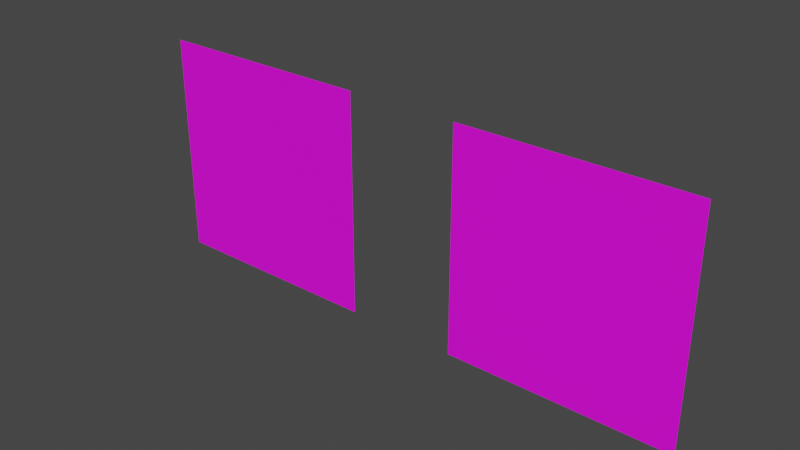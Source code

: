 # Source: paper_signs.blend  (saved by Blender 4.5.87; exported with 4.5.12 LTS)
import bpy
from mathutils import Matrix  # noqa: F401  (used for matrix-valued properties, if any)

bpy.ops.wm.read_factory_settings(use_empty=True)
scene = bpy.context.scene
scene.name = 'Scene'

# ---- collections
col_collection = bpy.data.collections.new('Collection'); scene.collection.children.link(col_collection)

# ---- images (referenced by path relative to the original .blend; pixels are not part of the script)
import os
ASSET_DIR = os.environ.get("B2B_ASSET_DIR", "")  # directory of the original .blend (textures are referenced by path, not embedded)
HERE = os.path.dirname(os.path.abspath(__file__))  # packed textures are extracted next to this script under _unpacked/

def load_image(name, relpath, width, height, colorspace="sRGB"):
    """Load a texture the original file referenced (path relative to the .blend, or extracted next to this script)."""
    p = next((c for c in (os.path.join(HERE, relpath), os.path.join(ASSET_DIR, relpath)) if relpath and os.path.exists(c)), "")
    if p:
        img = bpy.data.images.load(p, check_existing=True)
        img.name = name
    else:  # same state as the original file: an image datablock whose file is absent (Cycles renders it pink)
        img = bpy.data.images.new(name, width, height)
        img.source = "FILE"
        img.filepath = "//" + (relpath or name)
    img.colorspace_settings.name = colorspace
    return img
img_oxygen_task_paper_png = load_image('oxygen_task_paper.png', 'oxygen_task_paper.png', 1024, 1024, 'sRGB')
img_shield_task_paper_png = load_image('shield_task_paper.png', 'shield_task_paper.png', 1024, 1024, 'sRGB')

# ---- materials (node trees are filled in below, after node groups)
mat_oxygen_paper = bpy.data.materials.new('Oxygen_paper')
mat_shield_paper = bpy.data.materials.new('shield_paper')

# ---- material node trees
mat_oxygen_paper.use_nodes = True; mat_oxygen_paper.node_tree.nodes.clear()
_N = mat_oxygen_paper.node_tree.nodes; _L = mat_oxygen_paper.node_tree.links
n0 = _N.new('ShaderNodeBsdfPrincipled'); n0.name = 'Principled BSDF'; n0.location = (-200, 100)
n1 = _N.new('ShaderNodeOutputMaterial'); n1.name = 'Material Output'; n1.location = (200, 100)
n2 = _N.new('ShaderNodeTexImage'); n2.name = 'Image Texture'; n2.location = (-490, 80)
n2.image = img_oxygen_task_paper_png
_L.new(n0.outputs[0], n1.inputs[0])
_L.new(n2.outputs[0], n0.inputs[0])
_L.new(n2.outputs[1], n0.inputs[4])
n1.is_active_output = True
mat_shield_paper.use_nodes = True; mat_shield_paper.node_tree.nodes.clear()
_N = mat_shield_paper.node_tree.nodes; _L = mat_shield_paper.node_tree.links
n0 = _N.new('ShaderNodeBsdfPrincipled'); n0.name = 'Principled BSDF'; n0.location = (-200, 100)
n1 = _N.new('ShaderNodeOutputMaterial'); n1.name = 'Material Output'; n1.location = (200, 100)
n2 = _N.new('ShaderNodeTexImage'); n2.name = 'Image Texture'; n2.location = (-490, 80)
n2.image = img_shield_task_paper_png
_L.new(n0.outputs[0], n1.inputs[0])
_L.new(n2.outputs[0], n0.inputs[0])
_L.new(n2.outputs[1], n0.inputs[4])
n1.is_active_output = True

# ---- world
world_world = bpy.data.worlds.new('World'); scene.world = world_world
world_world.use_nodes = True; world_world.node_tree.nodes.clear()
_N = world_world.node_tree.nodes; _L = world_world.node_tree.links
n0 = _N.new('ShaderNodeOutputWorld'); n0.name = 'World Output'; n0.location = (300, 300)
n1 = _N.new('ShaderNodeBackground'); n1.name = 'Background'; n1.location = (10, 300)
n1.inputs[0].default_value = (0.05088, 0.05088, 0.05088, 1.0)
_L.new(n1.outputs[0], n0.inputs[0])
n0.is_active_output = True
world_world.color = (0.05088, 0.05088, 0.05088)
world_world.use_sun_shadow = False
world_world.sun_shadow_jitter_overblur = 0.0

# ---- meshes
me_plane = bpy.data.meshes.new('Plane')
me_plane.from_pydata([(-1.0, -1.0, 0.0), (1.0, -1.0, 0.0), (-1.0, 1.0, 0.0), (1.0, 1.0, 0.0)], [], [(0, 1, 3, 2)])
_uv = me_plane.uv_layers.new(name='UVMap')
_uv.uv.foreach_set('vector', [0.0, 0.0, 1.0, 0.0, 1.0, 1.0, 0.0, 1.0])
me_plane.materials.append(mat_oxygen_paper)
me_plane.update()
me_plane_001 = bpy.data.meshes.new('Plane.001')
me_plane_001.from_pydata([(-1.0, -1.0, 0.0), (1.0, -1.0, 0.0), (-1.0, 1.0, 0.0), (1.0, 1.0, 0.0)], [], [(0, 1, 3, 2)])
_uv = me_plane_001.uv_layers.new(name='UVMap')
_uv.uv.foreach_set('vector', [0.0, 0.0, 1.0, 0.0, 1.0, 1.0, 0.0, 1.0])
me_plane_001.materials.append(mat_shield_paper)
me_plane_001.update()

# ---- objects
ob_plane = bpy.data.objects.new('Plane', me_plane)
ob_plane_001 = bpy.data.objects.new('Plane.001', me_plane_001)

# ---- transforms, parenting, visibility, modifiers, constraints
ob_plane.location = (0.0, 0.0, 0.0)
ob_plane.rotation_euler = (1.571, -0.0, 0.0)
ob_plane_001.location = (3.0, 0.0, 0.0)
ob_plane_001.rotation_euler = (1.571, -0.0, 0.0)

# ---- collection membership
col_collection.objects.link(ob_plane)
col_collection.objects.link(ob_plane_001)

# ---- scene / render settings (as saved in the file)
scene.frame_start = 1; scene.frame_end = 250; scene.frame_set(1)
scene.render.engine = 'CYCLES'
scene.render.fps = 30
scene.render.use_persistent_data = True
scene.cycles.samples = 2048
scene.cycles.adaptive_threshold = 0.1
scene.view_settings.view_transform = 'Filmic'
bpy.context.view_layer.update()

# ---- added for rendering (the .blend has no active camera and no usable light): camera, sun
cam_auto = bpy.data.cameras.new('AutoCamera')
cam_auto.lens = 50.0
cam_auto.sensor_width = 36.0
cam_auto.clip_end = 1000.0
ob_auto_camera = bpy.data.objects.new('AutoCamera', cam_auto)
scene.collection.objects.link(ob_auto_camera)
ob_auto_camera.location = (6.48249, -5.97898, 3.98599)
ob_auto_camera.rotation_euler = (1.09748, -7.21219e-08, 0.694738)
scene.camera = ob_auto_camera
light_auto_sun = bpy.data.lights.new('AutoSun', 'SUN')
light_auto_sun.energy = 3.0
light_auto_sun.angle = 0.0523599
ob_auto_sun = bpy.data.objects.new('AutoSun', light_auto_sun)
scene.collection.objects.link(ob_auto_sun)
ob_auto_sun.rotation_euler = (0.872665, 0.174533, 0.523599)
bpy.context.view_layer.update()
